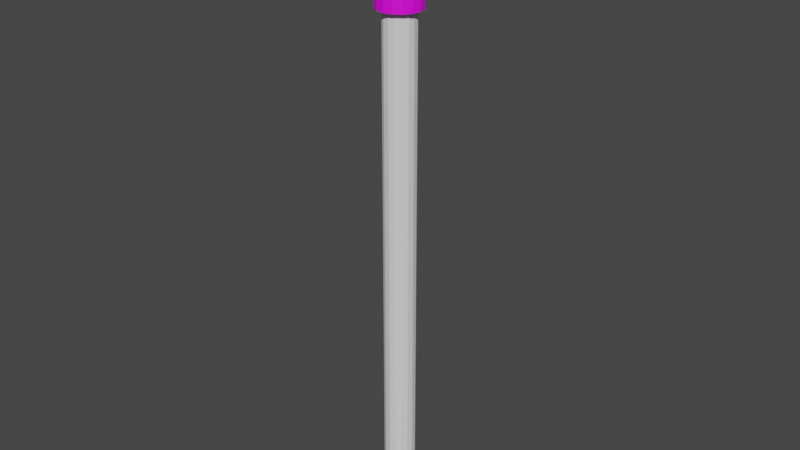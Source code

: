 # Source: flashlight.blend  (saved by Blender 2.83.19; exported with 4.5.12 LTS)
import bpy
from mathutils import Matrix  # noqa: F401  (used for matrix-valued properties, if any)

bpy.ops.wm.read_factory_settings(use_empty=True)
scene = bpy.context.scene
scene.name = 'Scene'

# ---- images (referenced by path relative to the original .blend; pixels are not part of the script)
import os
ASSET_DIR = os.environ.get("B2B_ASSET_DIR", "")  # directory of the original .blend (textures are referenced by path, not embedded)
HERE = os.path.dirname(os.path.abspath(__file__))  # packed textures are extracted next to this script under _unpacked/

def load_image(name, relpath, width, height, colorspace="sRGB"):
    """Load a texture the original file referenced (path relative to the .blend, or extracted next to this script)."""
    p = next((c for c in (os.path.join(HERE, relpath), os.path.join(ASSET_DIR, relpath)) if relpath and os.path.exists(c)), "")
    if p:
        img = bpy.data.images.load(p, check_existing=True)
        img.name = name
    else:  # same state as the original file: an image datablock whose file is absent (Cycles renders it pink)
        img = bpy.data.images.new(name, width, height)
        img.source = "FILE"
        img.filepath = "//" + (relpath or name)
    img.colorspace_settings.name = colorspace
    return img
img_material_001_base_color = load_image('Material.001 Base Color', '', 1024, 1024, 'sRGB')

# ---- materials (node trees are filled in below, after node groups)
mat_material_001 = bpy.data.materials.new('Material.001')
mat_material_001.use_transparent_shadow = False

# ---- material node trees
mat_material_001.use_nodes = True; mat_material_001.node_tree.nodes.clear()
_N = mat_material_001.node_tree.nodes; _L = mat_material_001.node_tree.links
n0 = _N.new('ShaderNodeBsdfPrincipled'); n0.name = 'Principled BSDF'; n0.location = (10, 300)
n0.distribution = 'GGX'
n0.subsurface_method = 'BURLEY'
n0.inputs[3].default_value = 1.45
n0.inputs[27].default_value = (0.0, 0.0, 0.0, 1.0)
n0.inputs[28].default_value = 1.0
n1 = _N.new('ShaderNodeOutputMaterial'); n1.name = 'Material Output'; n1.location = (300, 300)
n2 = _N.new('ShaderNodeTexImage'); n2.name = 'Image Texture'; n2.location = (-280, 280)
n2.image = img_material_001_base_color
_L.new(n0.outputs[0], n1.inputs[0])
_L.new(n2.outputs[0], n0.inputs[0])
n1.is_active_output = True

# ---- world
world_world = bpy.data.worlds.new('World'); scene.world = world_world
world_world.use_nodes = True; world_world.node_tree.nodes.clear()
_N = world_world.node_tree.nodes; _L = world_world.node_tree.links
n0 = _N.new('ShaderNodeOutputWorld'); n0.name = 'World Output'; n0.location = (300, 300)
n1 = _N.new('ShaderNodeBackground'); n1.name = 'Background'; n1.location = (10, 300)
n1.inputs[0].default_value = (0.05088, 0.05088, 0.05088, 1.0)
_L.new(n1.outputs[0], n0.inputs[0])
n0.is_active_output = True
world_world.color = (0.05088, 0.05088, 0.05088)
world_world.use_sun_shadow = False
world_world.sun_shadow_jitter_overblur = 0.0

# ---- meshes
me_cylinder_001 = bpy.data.meshes.new('Cylinder.001')
me_cylinder_001.from_pydata([(0.0, 0.005, -0.075), (0.0, 0.005, 0.075), (0.001913, 0.004619, -0.075), (0.001913, 0.004619, 0.075), (0.003536, 0.003536, -0.075), (0.003536, 0.003536, 0.075), (0.004619, 0.001913, -0.075), (0.004619, 0.001913, 0.075), (0.005, -2.186e-10, -0.075), (0.005, -2.186e-10, 0.075), (0.004619, -0.001913, -0.075), (0.004619, -0.001913, 0.075), (0.003536, -0.003536, -0.075), (0.003536, -0.003536, 0.075), (0.001913, -0.004619, -0.075), (0.001913, -0.004619, 0.075), (7.55e-10, -0.005, -0.075), (7.55e-10, -0.005, 0.075), (-0.001913, -0.004619, -0.075), (-0.001913, -0.004619, 0.075), (-0.003536, -0.003536, -0.075), (-0.003536, -0.003536, 0.075), (-0.004619, -0.001913, -0.075), (-0.004619, -0.001913, 0.075), (-0.005, 5.962e-11, -0.075), (-0.005, 5.962e-11, 0.075), (-0.004619, 0.001913, -0.075), (-0.004619, 0.001913, 0.075), (-0.003536, 0.003536, -0.075), (-0.003536, 0.003536, 0.075), (-0.001913, 0.004619, -0.075), (-0.001913, 0.004619, 0.075)], [], [(0, 1, 3, 2), (2, 3, 5, 4), (4, 5, 7, 6), (6, 7, 9, 8), (8, 9, 11, 10), (10, 11, 13, 12), (12, 13, 15, 14), (14, 15, 17, 16), (16, 17, 19, 18), (18, 19, 21, 20), (20, 21, 23, 22), (22, 23, 25, 24), (24, 25, 27, 26), (26, 27, 29, 28), (3, 1, 31, 29, 27, 25, 23, 21, 19, 17, 15, 13, 11, 9, 7, 5), (28, 29, 31, 30), (30, 31, 1, 0), (0, 2, 4, 6, 8, 10, 12, 14, 16, 18, 20, 22, 24, 26, 28, 30)])
_uv = me_cylinder_001.uv_layers.new(name='UVMap')
_uv.uv.foreach_set('vector', [1.0, 0.5, 1.0, 1.0, 0.9375, 1.0, 0.9375, 0.5, 0.9375, 0.5, 0.9375, 1.0, 0.875, 1.0, 0.875, 0.5, 0.875, 0.5, 0.875, 1.0, 0.8125, 1.0, 0.8125, 0.5, 0.8125, 0.5, 0.8125, 1.0, 0.75, 1.0, 0.75, 0.5, 0.75, 0.5, 0.75, 1.0, 0.6875, 1.0, 0.6875, 0.5, 0.6875, 0.5, 0.6875, 1.0, 0.625, 1.0, 0.625, 0.5, 0.625, 0.5, 0.625, 1.0, 0.5625, 1.0, 0.5625, 0.5, 0.5625, 0.5, 0.5625, 1.0, 0.5, 1.0, 0.5, 0.5, 0.5, 0.5, 0.5, 1.0, 0.4375, 1.0, 0.4375, 0.5, 0.4375, 0.5, 0.4375, 1.0, 0.375, 1.0, 0.375, 0.5, 0.375, 0.5, 0.375, 1.0, 0.3125, 1.0, 0.3125, 0.5, 0.3125, 0.5, 0.3125, 1.0, 0.25, 1.0, 0.25, 0.5, 0.25, 0.5, 0.25, 1.0, 0.1875, 1.0, 0.1875, 0.5, 0.1875, 0.5, 0.1875, 1.0, 0.125, 1.0, 0.125, 0.5, 0.3418, 0.4717, 0.25, 0.49, 0.1582, 0.4717, 0.08029, 0.4197, 0.02827, 0.3418, 0.01, 0.25, 0.02827, 0.1582, 0.08029, 0.08029, 0.1582, 0.02827, 0.25, 0.01, 0.3418, 0.02827, 0.4197, 0.08029, 0.4717, 0.1582, 0.49, 0.25, 0.4717, 0.3418, 0.4197, 0.4197, 0.125, 0.5, 0.125, 1.0, 0.0625, 1.0, 0.0625, 0.5, 0.0625, 0.5, 0.0625, 1.0, 0.0, 1.0, 0.0, 0.5, 0.75, 0.49, 0.8418, 0.4717, 0.9197, 0.4197, 0.9717, 0.3418, 0.99, 0.25, 0.9717, 0.1582, 0.9197, 0.08029, 0.8418, 0.02827, 0.75, 0.01, 0.6582, 0.02827, 0.5803, 0.08029, 0.5283, 0.1582, 0.51, 0.25, 0.5283, 0.3418, 0.5803, 0.4197, 0.6582, 0.4717])
me_cylinder_001.use_remesh_fix_poles = True
me_cylinder_001.use_remesh_preserve_attributes = False
me_cylinder_001.use_mirror_vertex_groups = False
me_cylinder_001.update()
me_cylinder_002 = bpy.data.meshes.new('Cylinder.002')
me_cylinder_002.from_pydata([(0.0, 0.007, -0.01), (0.0, 0.007, 0.01), (0.002679, 0.006467, -0.01), (0.002679, 0.006467, 0.01), (0.00495, 0.00495, -0.01), (0.00495, 0.00495, 0.01), (0.006467, 0.002679, -0.01), (0.006467, 0.002679, 0.01), (0.007, -3.06e-10, -0.01), (0.007, -3.06e-10, 0.01), (0.006467, -0.002679, -0.01), (0.006467, -0.002679, 0.01), (0.00495, -0.00495, -0.01), (0.00495, -0.00495, 0.01), (0.002679, -0.006467, -0.01), (0.002679, -0.006467, 0.01), (1.057e-09, -0.007, -0.01), (1.057e-09, -0.007, 0.01), (-0.002679, -0.006467, -0.01), (-0.002679, -0.006467, 0.01), (-0.00495, -0.00495, -0.01), (-0.00495, -0.00495, 0.01), (-0.006467, -0.002679, -0.01), (-0.006467, -0.002679, 0.01), (-0.007, 8.347e-11, -0.01), (-0.007, 8.347e-11, 0.01), (-0.006467, 0.002679, -0.01), (-0.006467, 0.002679, 0.01), (-0.00495, 0.00495, -0.01), (-0.00495, 0.00495, 0.01), (-0.002679, 0.006467, -0.01), (-0.002679, 0.006467, 0.01)], [], [(0, 1, 3, 2), (2, 3, 5, 4), (4, 5, 7, 6), (6, 7, 9, 8), (8, 9, 11, 10), (10, 11, 13, 12), (12, 13, 15, 14), (14, 15, 17, 16), (16, 17, 19, 18), (18, 19, 21, 20), (20, 21, 23, 22), (22, 23, 25, 24), (24, 25, 27, 26), (26, 27, 29, 28), (3, 1, 31, 29, 27, 25, 23, 21, 19, 17, 15, 13, 11, 9, 7, 5), (28, 29, 31, 30), (30, 31, 1, 0), (0, 2, 4, 6, 8, 10, 12, 14, 16, 18, 20, 22, 24, 26, 28, 30)])
_uv = me_cylinder_002.uv_layers.new(name='UVMap')
_uv.uv.foreach_set('vector', [1.0, 0.5, 1.0, 1.0, 0.9375, 1.0, 0.9375, 0.5, 0.9375, 0.5, 0.9375, 1.0, 0.875, 1.0, 0.875, 0.5, 0.875, 0.5, 0.875, 1.0, 0.8125, 1.0, 0.8125, 0.5, 0.8125, 0.5, 0.8125, 1.0, 0.75, 1.0, 0.75, 0.5, 0.75, 0.5, 0.75, 1.0, 0.6875, 1.0, 0.6875, 0.5, 0.6875, 0.5, 0.6875, 1.0, 0.625, 1.0, 0.625, 0.5, 0.625, 0.5, 0.625, 1.0, 0.5625, 1.0, 0.5625, 0.5, 0.5625, 0.5, 0.5625, 1.0, 0.5, 1.0, 0.5, 0.5, 0.5, 0.5, 0.5, 1.0, 0.4375, 1.0, 0.4375, 0.5, 0.4375, 0.5, 0.4375, 1.0, 0.375, 1.0, 0.375, 0.5, 0.375, 0.5, 0.375, 1.0, 0.3125, 1.0, 0.3125, 0.5, 0.3125, 0.5, 0.3125, 1.0, 0.25, 1.0, 0.25, 0.5, 0.25, 0.5, 0.25, 1.0, 0.1875, 1.0, 0.1875, 0.5, 0.1875, 0.5, 0.1875, 1.0, 0.125, 1.0, 0.125, 0.5, 0.3418, 0.4717, 0.25, 0.49, 0.1582, 0.4717, 0.08029, 0.4197, 0.02827, 0.3418, 0.01, 0.25, 0.02827, 0.1582, 0.08029, 0.08029, 0.1582, 0.02827, 0.25, 0.01, 0.3418, 0.02827, 0.4197, 0.08029, 0.4717, 0.1582, 0.49, 0.25, 0.4717, 0.3418, 0.4197, 0.4197, 0.125, 0.5, 0.125, 1.0, 0.0625, 1.0, 0.0625, 0.5, 0.0625, 0.5, 0.0625, 1.0, 0.0, 1.0, 0.0, 0.5, 0.75, 0.49, 0.8418, 0.4717, 0.9197, 0.4197, 0.9717, 0.3418, 0.99, 0.25, 0.9717, 0.1582, 0.9197, 0.08029, 0.8418, 0.02827, 0.75, 0.01, 0.6582, 0.02827, 0.5803, 0.08029, 0.5283, 0.1582, 0.51, 0.25, 0.5283, 0.3418, 0.5803, 0.4197, 0.6582, 0.4717])
me_cylinder_002.materials.append(mat_material_001)
me_cylinder_002.use_remesh_fix_poles = True
me_cylinder_002.use_remesh_preserve_attributes = False
me_cylinder_002.use_mirror_vertex_groups = False
me_cylinder_002.update()

# ---- objects
ob_cylinder = bpy.data.objects.new('Cylinder', me_cylinder_001)
ob_cylinder_001 = bpy.data.objects.new('Cylinder.001', me_cylinder_002)

# ---- transforms, parenting, visibility, modifiers, constraints
ob_cylinder.location = (0.0, 0.0, 0.0)
ob_cylinder.lineart.crease_threshold = 0.0
ob_cylinder_001.location = (0.0, 0.0, 0.085)
ob_cylinder_001.lineart.crease_threshold = 0.0

# ---- collection membership
scene.collection.objects.link(ob_cylinder)
scene.collection.objects.link(ob_cylinder_001)

# ---- scene / render settings (as saved in the file)
scene.frame_start = 1; scene.frame_end = 250; scene.frame_set(1)
scene.render.engine = 'BLENDER_EEVEE_NEXT'
scene.cycles.use_denoising = False
scene.cycles.samples = 128
scene.cycles.sampling_pattern = 'TABULATED_SOBOL'
scene.cycles.use_adaptive_sampling = False
scene.cycles.use_light_tree = False
scene.view_settings.view_transform = 'Filmic'
bpy.context.view_layer.update()

# ---- added for rendering (the .blend has no active camera and no usable light): camera, sun
cam_auto = bpy.data.cameras.new('AutoCamera')
cam_auto.lens = 50.0
cam_auto.sensor_width = 36.0
cam_auto.clip_end = 1000.0
ob_auto_camera = bpy.data.objects.new('AutoCamera', cam_auto)
scene.collection.objects.link(ob_auto_camera)
ob_auto_camera.location = (0.185045, -0.222054, 0.158036)
ob_auto_camera.rotation_euler = (1.09748, -7.21219e-08, 0.694738)
scene.camera = ob_auto_camera
light_auto_sun = bpy.data.lights.new('AutoSun', 'SUN')
light_auto_sun.energy = 3.0
light_auto_sun.angle = 0.0523599
ob_auto_sun = bpy.data.objects.new('AutoSun', light_auto_sun)
scene.collection.objects.link(ob_auto_sun)
ob_auto_sun.rotation_euler = (0.872665, 0.174533, 0.523599)
bpy.context.view_layer.update()
